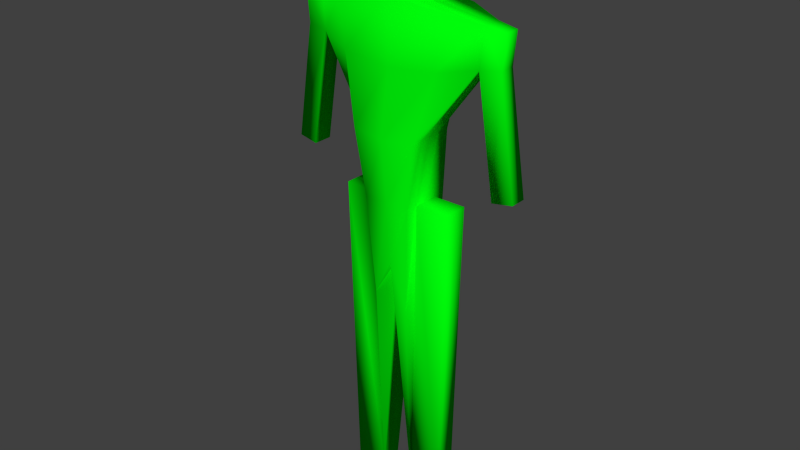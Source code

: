 # Source: mannequin_1.6m_high_ROUGH.blend  (saved by Blender 2.76.0; exported with 4.5.12 LTS)
import bpy
from mathutils import Matrix  # noqa: F401  (used for matrix-valued properties, if any)

bpy.ops.wm.read_factory_settings(use_empty=True)
scene = bpy.context.scene
scene.name = 'Scene'

# ---- collections
col_collection_1 = bpy.data.collections.new('Collection 1'); scene.collection.children.link(col_collection_1)

# ---- materials (node trees are filled in below, after node groups)
mat_mannequin_rough_material = bpy.data.materials.new('Mannequin[Rough]Material')
mat_mannequin_rough_material.alpha_threshold = 0.0
mat_mannequin_rough_material.roughness = 0.5

# ---- material node trees
mat_mannequin_rough_material.use_nodes = True; mat_mannequin_rough_material.node_tree.nodes.clear()
_N = mat_mannequin_rough_material.node_tree.nodes; _L = mat_mannequin_rough_material.node_tree.links
n0 = _N.new('ShaderNodeOutputMaterial'); n0.name = 'Material Output'; n0.location = (300, 300)
n1 = _N.new('ShaderNodeBsdfDiffuse'); n1.name = 'Diffuse BSDF'; n1.location = (10, 300)
n1.inputs[0].default_value = (0.0, 1.0, 0.003428, 1.0)
_L.new(n1.outputs[0], n0.inputs[0])
n0.is_active_output = True

# ---- world
world_world = bpy.data.worlds.new('World'); scene.world = world_world
world_world.color = (0.05088, 0.05088, 0.05088)
world_world.use_sun_shadow = False
world_world.sun_shadow_jitter_overblur = 0.0
world_world.cycles.sampling_method = 'MANUAL'
world_world.cycles.sample_map_resolution = 256

# ---- meshes
me_mannequin_rough = bpy.data.meshes.new('Mannequin[Rough]')
me_mannequin_rough.from_pydata([(-0.05328, -0.06103, -0.7321), (-0.1617, -0.06143, 0.107), (-0.05328, 0.06103, -0.7321), (-0.1617, 0.0673, 0.107), (0.05328, -0.06103, -0.7567), (0.1617, -0.06143, 0.107), (0.05328, 0.06103, -0.7567), (0.1617, 0.0673, 0.107), (-0.09777, -0.08983, -0.2393), (-0.2615, 0.003181, 0.08739), (-0.09881, 0.05275, -0.238), (-0.05328, 0.0, -1.374), (0.09881, 0.05275, -0.238), (0.2615, 0.003181, 0.08739), (0.09777, -0.08983, -0.2393), (0.05328, 0.0, -1.374), (0.09855, -0.02077, -0.2383), (-0.09855, -0.02077, -0.2383), (-0.147, -0.06513, -0.04456), (-0.2615, 0.03151, 0.08739), (-0.07121, 0.07605, -0.4375), (-0.05328, -0.03051, -1.374), (0.0003777, 0.06715, 0.1238), (0.07121, 0.07605, -0.4375), (0.0, 0.06103, -0.625), (0.2615, -0.02545, 0.08739), (0.07121, -0.07702, -0.4375), (0.05328, 0.03051, -1.374), (0.0003562, -0.06751, 0.1238), (0.0, -0.06103, -0.625), (-0.07121, -0.07702, -0.4375), (-0.2615, -0.02545, 0.08739), (-0.1481, 0.05086, -0.04408), (-0.05328, 0.03051, -1.374), (0.1481, 0.05086, -0.04408), (0.2615, 0.03151, 0.08739), (0.147, -0.06513, -0.04456), (0.05328, -0.03051, -1.374), (0.0004015, 0.001744, 0.1237), (0.0, 0.0, -0.625), (0.0, -0.09644, -0.25), (0.07121, 0.0, -0.4375), (0.2508, 0.001982, -0.02489), (0.09875, 0.0127, -0.2381), (0.09879, -0.0527, -0.238), (0.0, 0.03216, -0.25), (-0.07121, 0.0, -0.4375), (-0.2508, 0.001982, -0.02489), (-0.09879, -0.0527, -0.238), (-0.09875, 0.0127, -0.2381), (-0.2508, 0.03083, -0.02489), (-0.2508, -0.02709, -0.02489), (-0.07121, -0.03851, -0.4375), (0.001702, 0.03499, -0.05916), (0.2508, -0.02709, -0.02489), (0.2508, 0.03083, -0.02489), (0.07121, 0.03816, -0.4375), (0.001558, -0.07201, -0.05927), (0.0, -0.03051, -0.625), (0.0003905, -0.03002, 0.1237), (0.0003794, 0.03165, 0.1238), (0.0, 0.03051, -0.625), (0.0, -0.07702, -0.4375), (0.07121, -0.03851, -0.4375), (0.0, 0.07403, -0.4375), (-0.07121, 0.03816, -0.4375), (-0.1533, 0.03051, -1.374), (-0.1533, 0.0, -1.374), (-0.1712, 0.0, -0.4375), (-0.1533, -0.03051, -1.374), (-0.1712, -0.03851, -0.4375), (-0.1712, 0.03851, -0.4375), (0.1533, -0.03051, -1.374), (0.1533, 0.0, -1.374), (0.1712, 0.0, -0.4375), (0.1533, 0.03051, -1.374), (0.1712, 0.03851, -0.4375), (0.1712, -0.03851, -0.4375), (0.3205, 0.02672, 0.07812), (0.3205, 0.003071, 0.07812), (0.3205, -0.02083, 0.07812), (0.3116, 0.00207, -0.01562), (0.3116, -0.0222, -0.01562), (0.3116, 0.02616, -0.01562), (-0.3205, -0.02083, 0.07812), (-0.3205, 0.003071, 0.07812), (-0.3205, 0.02672, 0.07812), (-0.3116, 0.00207, -0.01562), (-0.3116, 0.02616, -0.01562), (-0.3116, -0.0222, -0.01562), (0.3022, 0.001982, -0.3621), (0.363, 0.00207, -0.3528), (-0.3022, -0.02709, -0.3621), (-0.363, -0.0222, -0.3528), (-0.3022, 0.03083, -0.3621), (-0.3022, 0.001982, -0.3621), (0.3022, -0.02709, -0.3621), (0.3022, 0.03083, -0.3621), (0.363, -0.0222, -0.3528), (0.363, 0.02616, -0.3528), (-0.363, 0.02616, -0.3528), (-0.363, 0.00207, -0.3528), (-0.01951, 0.0, 0.3242), (-0.03827, 0.0, 0.3185), (-0.05556, 0.0, 0.3092), (-0.07071, 0.0, 0.2968), (-0.08315, 0.0, 0.2816), (-0.09239, 0.0, 0.2643), (-0.09808, 0.0, 0.2456), (-0.1, 0.0, 0.2261), (-0.09808, 0.0, 0.2066), (-0.09239, 0.0, 0.1878), (-0.08315, 0.0, 0.1705), (-0.07071, 0.0, 0.1554), (-0.05556, 0.0, 0.1429), (-0.03827, 0.0, 0.1337), (-0.01951, 0.0, 0.128), (-0.01913, 0.003806, 0.3242), (-0.03753, 0.007466, 0.3185), (-0.05449, 0.01084, 0.3092), (-0.06935, 0.01379, 0.2968), (-0.08155, 0.01622, 0.2816), (-0.09061, 0.01802, 0.2643), (-0.09619, 0.01913, 0.2456), (-0.09808, 0.01951, 0.2261), (-0.09619, 0.01913, 0.2066), (-0.09061, 0.01802, 0.1878), (-0.08155, 0.01622, 0.1705), (-0.06935, 0.01379, 0.1554), (-0.05449, 0.01084, 0.1429), (-0.03753, 0.007466, 0.1337), (-0.01913, 0.003806, 0.128), (-0.01802, 0.007466, 0.3242), (-0.03536, 0.01464, 0.3185), (-0.05133, 0.02126, 0.3092), (-0.06533, 0.02706, 0.2968), (-0.07682, 0.03182, 0.2816), (-0.08536, 0.03536, 0.2643), (-0.09061, 0.03753, 0.2456), (-0.09239, 0.03827, 0.2261), (-0.09061, 0.03753, 0.2066), (-0.08536, 0.03536, 0.1878), (-0.07682, 0.03182, 0.1705), (-0.06533, 0.02706, 0.1554), (-0.05133, 0.02126, 0.1429), (-0.03536, 0.01464, 0.1337), (-0.01802, 0.007466, 0.128), (-0.01622, 0.01084, 0.3242), (-0.03182, 0.02126, 0.3185), (-0.04619, 0.03087, 0.3092), (-0.05879, 0.03928, 0.2968), (-0.06913, 0.04619, 0.2816), (-0.07682, 0.05133, 0.2643), (-0.08155, 0.05449, 0.2456), (-0.08315, 0.05556, 0.2261), (-0.08155, 0.05449, 0.2066), (-0.07682, 0.05133, 0.1878), (-0.06913, 0.04619, 0.1705), (-0.05879, 0.03928, 0.1554), (-0.04619, 0.03087, 0.1429), (-0.03182, 0.02126, 0.1337), (-0.01622, 0.01084, 0.128), (-0.01379, 0.01379, 0.3242), (-0.02706, 0.02706, 0.3185), (-0.03928, 0.03928, 0.3092), (-0.05, 0.05, 0.2968), (-0.05879, 0.05879, 0.2816), (-0.06533, 0.06533, 0.2643), (-0.06935, 0.06935, 0.2456), (-0.07071, 0.07071, 0.2261), (-0.06935, 0.06935, 0.2066), (-0.06533, 0.06533, 0.1878), (-0.05879, 0.05879, 0.1705), (-0.05, 0.05, 0.1554), (-0.03928, 0.03928, 0.1429), (-0.02706, 0.02706, 0.1337), (-0.01379, 0.01379, 0.128), (-0.01084, 0.01622, 0.3242), (-0.02126, 0.03182, 0.3185), (-0.03087, 0.04619, 0.3092), (-0.03928, 0.05879, 0.2968), (-0.04619, 0.06913, 0.2816), (-0.05133, 0.07682, 0.2643), (-0.05449, 0.08155, 0.2456), (-0.05556, 0.08315, 0.2261), (-0.05449, 0.08155, 0.2066), (-0.05133, 0.07682, 0.1878), (-0.04619, 0.06913, 0.1705), (-0.03928, 0.05879, 0.1554), (-0.03087, 0.04619, 0.1429), (-0.02126, 0.03182, 0.1337), (-0.01084, 0.01622, 0.128), (-0.007466, 0.01802, 0.3242), (-0.01464, 0.03536, 0.3185), (-0.02126, 0.05133, 0.3092), (-0.02706, 0.06533, 0.2968), (-0.03182, 0.07682, 0.2816), (-0.03536, 0.08536, 0.2643), (-0.03753, 0.09061, 0.2456), (-0.03827, 0.09239, 0.2261), (-0.03753, 0.09061, 0.2066), (-0.03536, 0.08536, 0.1878), (-0.03182, 0.07682, 0.1705), (-0.02706, 0.06533, 0.1554), (-0.02126, 0.05133, 0.1429), (-0.01464, 0.03536, 0.1337), (-0.007466, 0.01802, 0.128), (-0.003806, 0.01913, 0.3242), (-0.007466, 0.03753, 0.3185), (-0.01084, 0.05449, 0.3092), (-0.01379, 0.06935, 0.2968), (-0.01622, 0.08155, 0.2816), (-0.01802, 0.09061, 0.2643), (-0.01913, 0.09619, 0.2456), (-0.01951, 0.09808, 0.2261), (-0.01913, 0.09619, 0.2066), (-0.01802, 0.09061, 0.1878), (-0.01622, 0.08155, 0.1705), (-0.01379, 0.06935, 0.1554), (-0.01084, 0.05449, 0.1429), (-0.007466, 0.03753, 0.1337), (-0.003806, 0.01913, 0.128), (3.252e-08, 0.01951, 0.3242), (3.089e-08, 0.03827, 0.3185), (3.322e-08, 0.05556, 0.3092), (3.695e-08, 0.07071, 0.2968), (4.16e-08, 0.08315, 0.2816), (4.533e-08, 0.09239, 0.2643), (2.67e-08, 0.09808, 0.2456), (4.533e-08, 0.1, 0.2261), (3.788e-08, 0.09808, 0.2066), (3.415e-08, 0.09239, 0.1878), (4.16e-08, 0.08315, 0.1705), (3.695e-08, 0.07071, 0.1554), (3.322e-08, 0.05556, 0.1429), (2.996e-08, 0.03827, 0.1337), (3.346e-08, 0.01951, 0.128), (0.003806, 0.01913, 0.3242), (0.007466, 0.03753, 0.3185), (0.01084, 0.05449, 0.3092), (0.0138, 0.06935, 0.2968), (0.01622, 0.08155, 0.2816), (0.01802, 0.09061, 0.2643), (0.01913, 0.09619, 0.2456), (0.01951, 0.09808, 0.2261), (0.01913, 0.09619, 0.2066), (0.01802, 0.09061, 0.1878), (0.01622, 0.08155, 0.1705), (0.0138, 0.06935, 0.1554), (0.01084, 0.05449, 0.1429), (0.007466, 0.03753, 0.1337), (0.003806, 0.01913, 0.128), (3.258e-08, 0.0, 0.1261), (0.007466, 0.01802, 0.3242), (0.01464, 0.03536, 0.3185), (0.02126, 0.05133, 0.3092), (0.02706, 0.06533, 0.2968), (0.03182, 0.07682, 0.2816), (0.03536, 0.08536, 0.2643), (0.03753, 0.09061, 0.2456), (0.03827, 0.09239, 0.2261), (0.03753, 0.09061, 0.2066), (0.03536, 0.08536, 0.1878), (0.03182, 0.07682, 0.1705), (0.02706, 0.06533, 0.1554), (0.02126, 0.05133, 0.1429), (0.01464, 0.03536, 0.1337), (0.007466, 0.01802, 0.128), (0.01084, 0.01622, 0.3242), (0.02126, 0.03182, 0.3185), (0.03087, 0.04619, 0.3092), (0.03928, 0.05879, 0.2968), (0.04619, 0.06913, 0.2816), (0.05133, 0.07682, 0.2643), (0.05449, 0.08155, 0.2456), (0.05556, 0.08315, 0.2261), (0.05449, 0.08155, 0.2066), (0.05133, 0.07682, 0.1878), (0.04619, 0.06913, 0.1705), (0.03928, 0.05879, 0.1554), (0.03087, 0.04619, 0.1429), (0.02126, 0.03182, 0.1337), (0.01084, 0.01622, 0.128), (0.0138, 0.01379, 0.3242), (0.02706, 0.02706, 0.3185), (0.03928, 0.03928, 0.3092), (0.05, 0.05, 0.2968), (0.05879, 0.05879, 0.2816), (0.06533, 0.06533, 0.2643), (0.06935, 0.06935, 0.2456), (0.07071, 0.07071, 0.2261), (0.06935, 0.06935, 0.2066), (0.06533, 0.06533, 0.1878), (0.05879, 0.05879, 0.1705), (0.05, 0.05, 0.1554), (0.03928, 0.03928, 0.1429), (0.02706, 0.02706, 0.1337), (0.0138, 0.01379, 0.128), (0.01622, 0.01084, 0.3242), (0.03182, 0.02126, 0.3185), (0.04619, 0.03087, 0.3092), (0.05879, 0.03928, 0.2968), (0.06913, 0.04619, 0.2816), (0.07682, 0.05133, 0.2643), (0.08155, 0.05449, 0.2456), (0.08315, 0.05556, 0.2261), (0.08155, 0.05449, 0.2066), (0.07682, 0.05133, 0.1878), (0.06913, 0.04619, 0.1705), (0.05879, 0.03928, 0.1554), (0.04619, 0.03087, 0.1429), (0.03182, 0.02126, 0.1337), (0.01622, 0.01084, 0.128), (0.01802, 0.007466, 0.3242), (0.03536, 0.01464, 0.3185), (0.05133, 0.02126, 0.3092), (0.06533, 0.02706, 0.2968), (0.07682, 0.03182, 0.2816), (0.08536, 0.03536, 0.2643), (0.09061, 0.03753, 0.2456), (0.09239, 0.03827, 0.2261), (0.09061, 0.03753, 0.2066), (0.08536, 0.03536, 0.1878), (0.07682, 0.03182, 0.1705), (0.06533, 0.02706, 0.1554), (0.05133, 0.02126, 0.1429), (0.03536, 0.01464, 0.1337), (0.01802, 0.007466, 0.128), (0.01913, 0.003806, 0.3242), (0.03753, 0.007466, 0.3185), (0.05449, 0.01084, 0.3092), (0.06935, 0.01379, 0.2968), (0.08155, 0.01622, 0.2816), (0.09061, 0.01802, 0.2643), (0.09619, 0.01913, 0.2456), (0.09808, 0.01951, 0.2261), (0.09619, 0.01913, 0.2066), (0.09061, 0.01802, 0.1878), (0.08155, 0.01622, 0.1705), (0.06935, 0.01379, 0.1554), (0.05449, 0.01084, 0.1429), (0.03753, 0.007466, 0.1337), (0.01913, 0.003806, 0.128), (0.01951, -8.609e-10, 0.3242), (0.03827, -6.281e-10, 0.3185), (0.05556, -2.956e-09, 0.3092), (0.07071, -9.476e-09, 0.2968), (0.08315, -1.972e-08, 0.2816), (0.09239, -1.599e-08, 0.2643), (0.09808, 1.567e-08, 0.2456), (0.1, -1.413e-08, 0.2261), (0.09808, 7.689e-10, 0.2066), (0.09239, -4.819e-09, 0.1878), (0.08315, -1.972e-08, 0.1705), (0.07071, -9.476e-09, 0.1554), (0.05556, -2.956e-09, 0.1429), (0.03827, 5.426e-09, 0.1337), (0.01951, -2.724e-09, 0.128), (0.01913, -0.003806, 0.3242), (0.03753, -0.007466, 0.3185), (0.05449, -0.01084, 0.3092), (0.06935, -0.01379, 0.2968), (0.08155, -0.01622, 0.2816), (0.09061, -0.01802, 0.2643), (0.09619, -0.01913, 0.2456), (0.09808, -0.01951, 0.2261), (0.09619, -0.01913, 0.2066), (0.09061, -0.01802, 0.1878), (0.08155, -0.01622, 0.1705), (0.06935, -0.01379, 0.1554), (0.05449, -0.01084, 0.1429), (0.03753, -0.007466, 0.1337), (0.01913, -0.003806, 0.128), (0.01802, -0.007466, 0.3242), (0.03536, -0.01464, 0.3185), (0.05133, -0.02126, 0.3092), (0.06533, -0.02706, 0.2968), (0.07682, -0.03182, 0.2816), (0.08536, -0.03536, 0.2643), (0.09061, -0.03753, 0.2456), (0.09239, -0.03827, 0.2261), (0.09061, -0.03753, 0.2066), (0.08536, -0.03536, 0.1878), (0.07682, -0.03182, 0.1705), (0.06533, -0.02706, 0.1554), (0.05133, -0.02126, 0.1429), (0.03536, -0.01464, 0.1337), (0.01802, -0.007466, 0.128), (0.01622, -0.01084, 0.3242), (0.03182, -0.02126, 0.3185), (0.04619, -0.03087, 0.3092), (0.05879, -0.03928, 0.2968), (0.06913, -0.04619, 0.2816), (0.07682, -0.05133, 0.2643), (0.08155, -0.05449, 0.2456), (0.08315, -0.05556, 0.2261), (0.08155, -0.05449, 0.2066), (0.07682, -0.05133, 0.1878), (0.06913, -0.04619, 0.1705), (0.05879, -0.03928, 0.1554), (0.04619, -0.03087, 0.1429), (0.03182, -0.02126, 0.1337), (0.01622, -0.01084, 0.128), (0.0138, -0.01379, 0.3242), (0.02706, -0.02706, 0.3185), (0.03928, -0.03928, 0.3092), (0.05, -0.05, 0.2968), (0.05879, -0.05879, 0.2816), (0.06533, -0.06533, 0.2643), (0.06935, -0.06935, 0.2456), (0.07071, -0.07071, 0.2261), (0.06935, -0.06935, 0.2066), (0.06533, -0.06533, 0.1878), (0.05879, -0.05879, 0.1705), (0.05, -0.05, 0.1554), (0.03928, -0.03928, 0.1429), (0.02706, -0.02706, 0.1337), (0.01379, -0.01379, 0.128), (0.01084, -0.01622, 0.3242), (0.02126, -0.03182, 0.3185), (0.03087, -0.04619, 0.3092), (0.03928, -0.05879, 0.2968), (0.04619, -0.06913, 0.2816), (0.05133, -0.07682, 0.2643), (0.05449, -0.08155, 0.2456), (0.05556, -0.08315, 0.2261), (0.05449, -0.08155, 0.2066), (0.05133, -0.07682, 0.1878), (0.04619, -0.06913, 0.1705), (0.03928, -0.05879, 0.1554), (0.03087, -0.04619, 0.1429), (0.02126, -0.03182, 0.1337), (0.01084, -0.01622, 0.128), (0.007466, -0.01802, 0.3242), (0.01464, -0.03536, 0.3185), (0.02126, -0.05133, 0.3092), (0.02706, -0.06533, 0.2968), (0.03182, -0.07682, 0.2816), (0.03536, -0.08536, 0.2643), (0.03753, -0.09061, 0.2456), (0.03827, -0.09239, 0.2261), (0.03753, -0.09061, 0.2066), (0.03536, -0.08536, 0.1878), (0.03182, -0.07682, 0.1705), (0.02706, -0.06533, 0.1554), (0.02126, -0.05133, 0.1429), (0.01464, -0.03536, 0.1337), (0.007466, -0.01802, 0.128), (0.003806, -0.01913, 0.3242), (0.007466, -0.03753, 0.3185), (0.01084, -0.05449, 0.3092), (0.01379, -0.06935, 0.2968), (0.01622, -0.08155, 0.2816), (0.01802, -0.09061, 0.2643), (0.01913, -0.09619, 0.2456), (0.01951, -0.09808, 0.2261), (0.01913, -0.09619, 0.2066), (0.01802, -0.09061, 0.1878), (0.01622, -0.08155, 0.1705), (0.01379, -0.06935, 0.1554), (0.01084, -0.05449, 0.1429), (0.007466, -0.03753, 0.1337), (0.003806, -0.01913, 0.128), (3.066e-08, -0.01951, 0.3242), (2.95e-08, -0.03827, 0.3185), (2.577e-08, -0.05556, 0.3092), (2.112e-08, -0.07071, 0.2968), (6.261e-10, -0.08315, 0.2816), (8.077e-09, -0.09239, 0.2643), (4.719e-08, -0.09808, 0.2456), (8.077e-09, -0.1412, 0.2261), (3.415e-08, -0.1393, 0.2066), (1.553e-08, -0.09239, 0.1878), (6.261e-10, -0.08315, 0.1705), (2.112e-08, -0.07071, 0.1554), (2.577e-08, -0.05556, 0.1429), (3.089e-08, -0.03827, 0.1337), (2.81e-08, -0.01951, 0.128), (-0.003806, -0.01913, 0.3242), (-0.007466, -0.03753, 0.3185), (-0.01084, -0.05449, 0.3092), (-0.01379, -0.06935, 0.2968), (-0.01622, -0.08155, 0.2816), (-0.01802, -0.09061, 0.2643), (-0.01913, -0.09619, 0.2456), (-0.01951, -0.1393, 0.2261), (-0.01913, -0.1374, 0.2066), (-0.01802, -0.09061, 0.1878), (-0.01622, -0.08155, 0.1705), (-0.01379, -0.06935, 0.1554), (-0.01084, -0.05449, 0.1429), (-0.007466, -0.03753, 0.1337), (-0.003806, -0.01913, 0.128), (-0.007466, -0.01802, 0.3242), (-0.01464, -0.03536, 0.3185), (-0.02126, -0.05133, 0.3092), (-0.02706, -0.06533, 0.2968), (-0.03182, -0.07682, 0.2816), (-0.03536, -0.08536, 0.2643), (-0.03753, -0.09061, 0.2456), (-0.03827, -0.09239, 0.2261), (-0.03753, -0.09061, 0.2066), (-0.03536, -0.08536, 0.1878), (-0.03182, -0.07682, 0.1705), (-0.02706, -0.06533, 0.1554), (-0.02126, -0.05133, 0.1429), (-0.01464, -0.03536, 0.1337), (-0.007466, -0.01802, 0.128), (1.448e-08, -2.709e-08, 0.3261), (-0.01084, -0.01622, 0.3242), (-0.02126, -0.03182, 0.3185), (-0.03087, -0.04619, 0.3092), (-0.03928, -0.05879, 0.2968), (-0.04619, -0.06913, 0.2816), (-0.05133, -0.07682, 0.2643), (-0.05449, -0.08155, 0.2456), (-0.05556, -0.08315, 0.2261), (-0.05449, -0.08155, 0.2066), (-0.05133, -0.07682, 0.1878), (-0.04619, -0.06913, 0.1705), (-0.03928, -0.05879, 0.1554), (-0.03087, -0.04619, 0.1429), (-0.02126, -0.03182, 0.1337), (-0.01084, -0.01622, 0.128), (-0.01379, -0.01379, 0.3242), (-0.02706, -0.02706, 0.3185), (-0.03928, -0.03928, 0.3092), (-0.05, -0.05, 0.2968), (-0.05879, -0.05879, 0.2816), (-0.06533, -0.06533, 0.2643), (-0.06935, -0.06935, 0.2456), (-0.07071, -0.07071, 0.2261), (-0.06935, -0.06935, 0.2066), (-0.06533, -0.06533, 0.1878), (-0.05879, -0.05879, 0.1705), (-0.05, -0.05, 0.1554), (-0.03928, -0.03928, 0.1429), (-0.02706, -0.02706, 0.1337), (-0.01379, -0.01379, 0.128), (-0.01622, -0.01084, 0.3242), (-0.03182, -0.02126, 0.3185), (-0.04619, -0.03087, 0.3092), (-0.05879, -0.03928, 0.2968), (-0.06913, -0.04619, 0.2816), (-0.07682, -0.05133, 0.2643), (-0.08155, -0.05449, 0.2456), (-0.08315, -0.05556, 0.2261), (-0.08155, -0.05449, 0.2066), (-0.07682, -0.05133, 0.1878), (-0.06913, -0.04619, 0.1705), (-0.05879, -0.03928, 0.1554), (-0.04619, -0.03087, 0.1429), (-0.03182, -0.02126, 0.1337), (-0.01622, -0.01084, 0.128), (-0.01802, -0.007466, 0.3242), (-0.03536, -0.01464, 0.3185), (-0.05133, -0.02126, 0.3092), (-0.06533, -0.02706, 0.2968), (-0.07682, -0.03182, 0.2816), (-0.08536, -0.03536, 0.2643), (-0.09061, -0.03753, 0.2456), (-0.09239, -0.03827, 0.2261), (-0.09061, -0.03753, 0.2066), (-0.08536, -0.03536, 0.1878), (-0.07682, -0.03182, 0.1705), (-0.06533, -0.02706, 0.1554), (-0.05133, -0.02126, 0.1429), (-0.03536, -0.01464, 0.1337), (-0.01802, -0.007466, 0.128), (-0.01913, -0.003806, 0.3242), (-0.03753, -0.007466, 0.3185), (-0.05449, -0.01084, 0.3092), (-0.06935, -0.01379, 0.2968), (-0.08155, -0.01622, 0.2816), (-0.09061, -0.01802, 0.2643), (-0.09619, -0.01913, 0.2456), (-0.09808, -0.01951, 0.2261), (-0.09619, -0.01913, 0.2066), (-0.09061, -0.01802, 0.1878), (-0.08155, -0.01622, 0.1705), (-0.06935, -0.01379, 0.1554), (-0.05449, -0.01084, 0.1429), (-0.03753, -0.007466, 0.1337), (-0.01913, -0.003806, 0.128)], [], [(65, 20, 2, 33), (64, 23, 6, 24), (63, 26, 4, 37), (62, 30, 0, 29), (61, 24, 6, 27), (60, 22, 3, 19), (59, 38, 9, 31), (58, 39, 15, 37), (57, 18, 8, 40), (41, 63, 77, 74), (55, 42, 16, 43), (54, 36, 14, 44), (53, 34, 12, 45), (65, 33, 66, 71), (51, 47, 17, 48), (50, 32, 10, 49), (47, 50, 49, 17), (51, 31, 84, 89), (19, 3, 32, 50), (18, 51, 48, 8), (1, 31, 51, 18), (87, 88, 100, 101), (30, 52, 21, 0), (8, 48, 52, 30), (48, 17, 46, 52), (32, 53, 45, 10), (3, 22, 53, 32), (22, 7, 34, 53), (42, 54, 44, 16), (54, 42, 90, 96), (25, 5, 36, 54), (34, 55, 43, 12), (7, 35, 55, 34), (55, 83, 99, 97), (23, 56, 27, 6), (12, 43, 56, 23), (43, 16, 41, 56), (36, 57, 40, 14), (5, 28, 57, 36), (28, 1, 18, 57), (29, 58, 37, 4), (0, 21, 58, 29), (21, 11, 39, 58), (28, 59, 31, 1), (5, 25, 59, 28), (25, 13, 38, 59), (38, 60, 19, 9), (13, 35, 60, 38), (35, 7, 22, 60), (39, 61, 27, 15), (11, 33, 61, 39), (33, 2, 24, 61), (26, 62, 29, 4), (14, 40, 62, 26), (40, 8, 30, 62), (56, 41, 74, 76), (16, 44, 63, 41), (44, 14, 26, 63), (20, 64, 24, 2), (10, 45, 64, 20), (45, 12, 23, 64), (46, 65, 71, 68), (17, 49, 65, 46), (49, 10, 20, 65), (70, 68, 67, 69), (68, 71, 66, 67), (21, 52, 70, 69), (33, 11, 67, 66), (11, 21, 69, 67), (52, 46, 68, 70), (76, 74, 73, 75), (74, 77, 72, 73), (37, 15, 73, 72), (15, 27, 75, 73), (63, 37, 72, 77), (27, 56, 76, 75), (79, 80, 82, 81), (78, 79, 81, 83), (55, 35, 78, 83), (35, 13, 79, 78), (13, 25, 80, 79), (25, 54, 82, 80), (85, 86, 88, 87), (84, 85, 87, 89), (19, 50, 88, 86), (31, 9, 85, 84), (9, 19, 86, 85), (89, 87, 101, 93), (95, 92, 93, 101), (90, 97, 99, 91), (96, 90, 91, 98), (94, 95, 101, 100), (50, 47, 95, 94), (83, 81, 91, 99), (42, 55, 97, 90), (82, 54, 96, 98), (88, 50, 94, 100), (81, 82, 98, 91), (47, 51, 92, 95), (51, 89, 93, 92), (113, 112, 127, 128), (106, 105, 120, 121), (114, 113, 128, 129), (107, 106, 121, 122), (115, 114, 129, 130), (108, 107, 122, 123), (116, 115, 130, 131), (109, 108, 123, 124), (110, 109, 124, 125), (103, 102, 117, 118), (111, 110, 125, 126), (104, 103, 118, 119), (112, 111, 126, 127), (105, 104, 119, 120), (119, 118, 133, 134), (127, 126, 141, 142), (120, 119, 134, 135), (128, 127, 142, 143), (121, 120, 135, 136), (129, 128, 143, 144), (122, 121, 136, 137), (130, 129, 144, 145), (123, 122, 137, 138), (131, 130, 145, 146), (124, 123, 138, 139), (125, 124, 139, 140), (118, 117, 132, 133), (126, 125, 140, 141), (138, 137, 152, 153), (146, 145, 160, 161), (139, 138, 153, 154), (140, 139, 154, 155), (133, 132, 147, 148), (141, 140, 155, 156), (134, 133, 148, 149), (142, 141, 156, 157), (135, 134, 149, 150), (143, 142, 157, 158), (136, 135, 150, 151), (144, 143, 158, 159), (137, 136, 151, 152), (145, 144, 159, 160), (157, 156, 171, 172), (150, 149, 164, 165), (158, 157, 172, 173), (151, 150, 165, 166), (159, 158, 173, 174), (152, 151, 166, 167), (160, 159, 174, 175), (153, 152, 167, 168), (161, 160, 175, 176), (154, 153, 168, 169), (155, 154, 169, 170), (148, 147, 162, 163), (156, 155, 170, 171), (149, 148, 163, 164), (176, 175, 190, 191), (169, 168, 183, 184), (170, 169, 184, 185), (163, 162, 177, 178), (171, 170, 185, 186), (164, 163, 178, 179), (172, 171, 186, 187), (165, 164, 179, 180), (173, 172, 187, 188), (166, 165, 180, 181), (174, 173, 188, 189), (167, 166, 181, 182), (175, 174, 189, 190), (168, 167, 182, 183), (188, 187, 202, 203), (181, 180, 195, 196), (189, 188, 203, 204), (182, 181, 196, 197), (190, 189, 204, 205), (183, 182, 197, 198), (191, 190, 205, 206), (184, 183, 198, 199), (185, 184, 199, 200), (178, 177, 192, 193), (186, 185, 200, 201), (179, 178, 193, 194), (187, 186, 201, 202), (180, 179, 194, 195), (200, 199, 214, 215), (193, 192, 207, 208), (201, 200, 215, 216), (194, 193, 208, 209), (202, 201, 216, 217), (195, 194, 209, 210), (203, 202, 217, 218), (196, 195, 210, 211), (204, 203, 218, 219), (197, 196, 211, 212), (205, 204, 219, 220), (198, 197, 212, 213), (206, 205, 220, 221), (199, 198, 213, 214), (211, 210, 225, 226), (219, 218, 233, 234), (212, 211, 226, 227), (220, 219, 234, 235), (213, 212, 227, 228), (221, 220, 235, 236), (214, 213, 228, 229), (215, 214, 229, 230), (208, 207, 222, 223), (216, 215, 230, 231), (209, 208, 223, 224), (217, 216, 231, 232), (210, 209, 224, 225), (218, 217, 232, 233), (230, 229, 244, 245), (223, 222, 237, 238), (231, 230, 245, 246), (224, 223, 238, 239), (232, 231, 246, 247), (225, 224, 239, 240), (233, 232, 247, 248), (226, 225, 240, 241), (234, 233, 248, 249), (227, 226, 241, 242), (235, 234, 249, 250), (228, 227, 242, 243), (236, 235, 250, 251), (229, 228, 243, 244), (249, 248, 264, 265), (242, 241, 257, 258), (250, 249, 265, 266), (243, 242, 258, 259), (251, 250, 266, 267), (244, 243, 259, 260), (245, 244, 260, 261), (238, 237, 253, 254), (246, 245, 261, 262), (239, 238, 254, 255), (247, 246, 262, 263), (240, 239, 255, 256), (248, 247, 263, 264), (241, 240, 256, 257), (254, 253, 268, 269), (262, 261, 276, 277), (255, 254, 269, 270), (263, 262, 277, 278), (256, 255, 270, 271), (264, 263, 278, 279), (257, 256, 271, 272), (265, 264, 279, 280), (258, 257, 272, 273), (266, 265, 280, 281), (259, 258, 273, 274), (267, 266, 281, 282), (260, 259, 274, 275), (261, 260, 275, 276), (273, 272, 287, 288), (281, 280, 295, 296), (274, 273, 288, 289), (282, 281, 296, 297), (275, 274, 289, 290), (276, 275, 290, 291), (269, 268, 283, 284), (277, 276, 291, 292), (270, 269, 284, 285), (278, 277, 292, 293), (271, 270, 285, 286), (279, 278, 293, 294), (272, 271, 286, 287), (280, 279, 294, 295), (292, 291, 306, 307), (285, 284, 299, 300), (293, 292, 307, 308), (286, 285, 300, 301), (294, 293, 308, 309), (287, 286, 301, 302), (295, 294, 309, 310), (288, 287, 302, 303), (296, 295, 310, 311), (289, 288, 303, 304), (297, 296, 311, 312), (290, 289, 304, 305), (291, 290, 305, 306), (284, 283, 298, 299), (311, 310, 325, 326), (304, 303, 318, 319), (312, 311, 326, 327), (305, 304, 319, 320), (306, 305, 320, 321), (299, 298, 313, 314), (307, 306, 321, 322), (300, 299, 314, 315), (308, 307, 322, 323), (301, 300, 315, 316), (309, 308, 323, 324), (302, 301, 316, 317), (310, 309, 324, 325), (303, 302, 317, 318), (323, 322, 337, 338), (316, 315, 330, 331), (324, 323, 338, 339), (317, 316, 331, 332), (325, 324, 339, 340), (318, 317, 332, 333), (326, 325, 340, 341), (319, 318, 333, 334), (327, 326, 341, 342), (320, 319, 334, 335), (321, 320, 335, 336), (314, 313, 328, 329), (322, 321, 336, 337), (315, 314, 329, 330), (342, 341, 356, 357), (335, 334, 349, 350), (336, 335, 350, 351), (329, 328, 343, 344), (337, 336, 351, 352), (330, 329, 344, 345), (338, 337, 352, 353), (331, 330, 345, 346), (339, 338, 353, 354), (332, 331, 346, 347), (340, 339, 354, 355), (333, 332, 347, 348), (341, 340, 355, 356), (334, 333, 348, 349), (346, 345, 360, 361), (354, 353, 368, 369), (347, 346, 361, 362), (355, 354, 369, 370), (348, 347, 362, 363), (356, 355, 370, 371), (349, 348, 363, 364), (357, 356, 371, 372), (350, 349, 364, 365), (351, 350, 365, 366), (344, 343, 358, 359), (352, 351, 366, 367), (345, 344, 359, 360), (353, 352, 367, 368), (365, 364, 379, 380), (366, 365, 380, 381), (359, 358, 373, 374), (367, 366, 381, 382), (360, 359, 374, 375), (368, 367, 382, 383), (361, 360, 375, 376), (369, 368, 383, 384), (362, 361, 376, 377), (370, 369, 384, 385), (363, 362, 377, 378), (371, 370, 385, 386), (364, 363, 378, 379), (372, 371, 386, 387), (384, 383, 398, 399), (377, 376, 391, 392), (385, 384, 399, 400), (378, 377, 392, 393), (386, 385, 400, 401), (379, 378, 393, 394), (387, 386, 401, 402), (380, 379, 394, 395), (381, 380, 395, 396), (374, 373, 388, 389), (382, 381, 396, 397), (375, 374, 389, 390), (383, 382, 397, 398), (376, 375, 390, 391), (396, 395, 410, 411), (389, 388, 403, 404), (397, 396, 411, 412), (390, 389, 404, 405), (398, 397, 412, 413), (391, 390, 405, 406), (399, 398, 413, 414), (392, 391, 406, 407), (400, 399, 414, 415), (393, 392, 407, 408), (401, 400, 415, 416), (394, 393, 408, 409), (402, 401, 416, 417), (395, 394, 409, 410), (407, 406, 421, 422), (415, 414, 429, 430), (408, 407, 422, 423), (416, 415, 430, 431), (409, 408, 423, 424), (417, 416, 431, 432), (410, 409, 424, 425), (411, 410, 425, 426), (404, 403, 418, 419), (412, 411, 426, 427), (405, 404, 419, 420), (413, 412, 427, 428), (406, 405, 420, 421), (414, 413, 428, 429), (426, 425, 440, 441), (419, 418, 433, 434), (427, 426, 441, 442), (420, 419, 434, 435), (428, 427, 442, 443), (421, 420, 435, 436), (429, 428, 443, 444), (422, 421, 436, 437), (430, 429, 444, 445), (423, 422, 437, 438), (431, 430, 445, 446), (424, 423, 438, 439), (432, 431, 446, 447), (425, 424, 439, 440), (445, 444, 459, 460), (438, 437, 452, 453), (446, 445, 460, 461), (439, 438, 453, 454), (447, 446, 461, 462), (440, 439, 454, 455), (441, 440, 455, 456), (434, 433, 448, 449), (442, 441, 456, 457), (435, 434, 449, 450), (443, 442, 457, 458), (436, 435, 450, 451), (444, 443, 458, 459), (437, 436, 451, 452), (457, 456, 471, 472), (450, 449, 464, 465), (458, 457, 472, 473), (451, 450, 465, 466), (459, 458, 473, 474), (452, 451, 466, 467), (460, 459, 474, 475), (453, 452, 467, 468), (461, 460, 475, 476), (454, 453, 468, 469), (462, 461, 476, 477), (455, 454, 469, 470), (456, 455, 470, 471), (449, 448, 463, 464), (476, 475, 490, 491), (469, 468, 483, 484), (477, 476, 491, 492), (470, 469, 484, 485), (471, 470, 485, 486), (464, 463, 478, 479), (472, 471, 486, 487), (465, 464, 479, 480), (473, 472, 487, 488), (466, 465, 480, 481), (474, 473, 488, 489), (467, 466, 481, 482), (475, 474, 489, 490), (468, 467, 482, 483), (480, 479, 494, 495), (488, 487, 502, 503), (481, 480, 495, 496), (489, 488, 503, 504), (482, 481, 496, 497), (490, 489, 504, 505), (483, 482, 497, 498), (491, 490, 505, 506), (484, 483, 498, 499), (492, 491, 506, 507), (485, 484, 499, 500), (486, 485, 500, 501), (479, 478, 493, 494), (487, 486, 501, 502), (499, 498, 514, 515), (507, 506, 522, 523), (500, 499, 515, 516), (501, 500, 516, 517), (494, 493, 509, 510), (502, 501, 517, 518), (495, 494, 510, 511), (503, 502, 518, 519), (496, 495, 511, 512), (504, 503, 519, 520), (497, 496, 512, 513), (505, 504, 520, 521), (498, 497, 513, 514), (506, 505, 521, 522), (519, 518, 533, 534), (512, 511, 526, 527), (520, 519, 534, 535), (513, 512, 527, 528), (521, 520, 535, 536), (514, 513, 528, 529), (522, 521, 536, 537), (515, 514, 529, 530), (523, 522, 537, 538), (516, 515, 530, 531), (517, 516, 531, 532), (510, 509, 524, 525), (518, 517, 532, 533), (511, 510, 525, 526), (538, 537, 552, 553), (531, 530, 545, 546), (532, 531, 546, 547), (525, 524, 539, 540), (533, 532, 547, 548), (526, 525, 540, 541), (534, 533, 548, 549), (527, 526, 541, 542), (535, 534, 549, 550), (528, 527, 542, 543), (536, 535, 550, 551), (529, 528, 543, 544), (537, 536, 551, 552), (530, 529, 544, 545), (542, 541, 556, 557), (550, 549, 564, 565), (543, 542, 557, 558), (551, 550, 565, 566), (544, 543, 558, 559), (552, 551, 566, 567), (545, 544, 559, 560), (553, 552, 567, 568), (546, 545, 560, 561), (547, 546, 561, 562), (540, 539, 554, 555), (548, 547, 562, 563), (541, 540, 555, 556), (549, 548, 563, 564), (561, 560, 575, 576), (562, 561, 576, 577), (555, 554, 569, 570), (563, 562, 577, 578), (556, 555, 570, 571), (564, 563, 578, 579), (557, 556, 571, 572), (565, 564, 579, 580), (558, 557, 572, 573), (566, 565, 580, 581), (559, 558, 573, 574), (567, 566, 581, 582), (560, 559, 574, 575), (568, 567, 582, 583), (102, 508, 117), (252, 116, 131), (117, 508, 132), (252, 131, 146), (132, 508, 147), (252, 146, 161), (147, 508, 162), (252, 161, 176), (162, 508, 177), (252, 176, 191), (177, 508, 192), (252, 191, 206), (192, 508, 207), (252, 206, 221), (207, 508, 222), (252, 221, 236), (222, 508, 237), (252, 236, 251), (237, 508, 253), (252, 251, 267), (253, 508, 268), (252, 267, 282), (268, 508, 283), (252, 282, 297), (283, 508, 298), (252, 297, 312), (298, 508, 313), (252, 312, 327), (313, 508, 328), (252, 327, 342), (328, 508, 343), (252, 342, 357), (343, 508, 358), (252, 357, 372), (358, 508, 373), (252, 372, 387), (373, 508, 388), (252, 387, 402), (388, 508, 403), (252, 402, 417), (403, 508, 418), (252, 417, 432), (418, 508, 433), (252, 432, 447), (433, 508, 448), (252, 447, 462), (448, 508, 463), (252, 462, 477), (463, 508, 478), (252, 477, 492), (478, 508, 493), (252, 492, 507), (493, 508, 509), (252, 507, 523), (509, 508, 524), (252, 523, 538), (524, 508, 539), (252, 538, 553), (539, 508, 554), (252, 553, 568), (554, 508, 569), (252, 568, 583), (580, 579, 112, 113), (573, 572, 105, 106), (581, 580, 113, 114), (574, 573, 106, 107), (582, 581, 114, 115), (575, 574, 107, 108), (583, 582, 115, 116), (576, 575, 108, 109), (569, 508, 102), (252, 583, 116), (577, 576, 109, 110), (570, 569, 102, 103), (578, 577, 110, 111), (571, 570, 103, 104), (579, 578, 111, 112), (572, 571, 104, 105)])
me_mannequin_rough.polygons.foreach_set('use_smooth', [True] * 612)
me_mannequin_rough.materials.append(mat_mannequin_rough_material)
me_mannequin_rough.use_remesh_preserve_volume = False
me_mannequin_rough.use_remesh_preserve_attributes = False
me_mannequin_rough.use_mirror_vertex_groups = False
me_mannequin_rough.update()

# ---- objects
ob_mannequin_rough = bpy.data.objects.new('Mannequin[Rough]', me_mannequin_rough)

# ---- transforms, parenting, visibility, modifiers, constraints
ob_mannequin_rough.location = (0.0, 0.0, 1.374)
ob_mannequin_rough.lineart.crease_threshold = 0.0

# ---- collection membership
col_collection_1.objects.link(ob_mannequin_rough)

# ---- scene / render settings (as saved in the file)
scene.frame_start = 1; scene.frame_end = 250; scene.frame_set(1)
scene.render.engine = 'CYCLES'
scene.render.resolution_percentage = 50
scene.render.dither_intensity = 0.0
scene.cycles.use_denoising = False
scene.cycles.samples = 10
scene.cycles.sampling_pattern = 'TABULATED_SOBOL'
scene.cycles.light_sampling_threshold = 0.0
scene.cycles.use_adaptive_sampling = False
scene.cycles.use_light_tree = False
scene.cycles.blur_glossy = 0.0
scene.cycles.pixel_filter_type = 'GAUSSIAN'
scene.cycles.sample_clamp_indirect = 0.0
scene.view_settings.view_transform = 'Standard'
bpy.context.view_layer.update()

# ---- added for rendering (the .blend has no active camera and no usable light): camera, sun
cam_auto = bpy.data.cameras.new('AutoCamera')
cam_auto.lens = 50.0
cam_auto.sensor_width = 36.0
cam_auto.clip_end = 1000.0
ob_auto_camera = bpy.data.objects.new('AutoCamera', cam_auto)
scene.collection.objects.link(ob_auto_camera)
ob_auto_camera.location = (1.7248, -2.09038, 2.22984)
ob_auto_camera.rotation_euler = (1.09748, -7.21219e-08, 0.694738)
scene.camera = ob_auto_camera
light_auto_sun = bpy.data.lights.new('AutoSun', 'SUN')
light_auto_sun.energy = 3.0
light_auto_sun.angle = 0.0523599
ob_auto_sun = bpy.data.objects.new('AutoSun', light_auto_sun)
scene.collection.objects.link(ob_auto_sun)
ob_auto_sun.rotation_euler = (0.872665, 0.174533, 0.523599)
bpy.context.view_layer.update()
